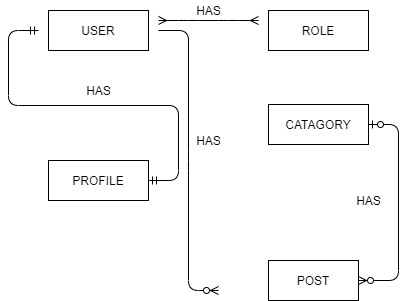

The diagram above was exported from draw.io. Its source (the exported page's mxGraphModel, read from the mxfile embedded in the PNG):
<mxGraphModel dx="548" dy="392" grid="1" gridSize="10" guides="1" tooltips="1" connect="1" arrows="1" fold="1" page="1" pageScale="1" pageWidth="827" pageHeight="1169" math="0" shadow="0">
  <root>
    <mxCell id="WIyWlLk6GJQsqaUBKTNV-0" />
    <mxCell id="WIyWlLk6GJQsqaUBKTNV-1" parent="WIyWlLk6GJQsqaUBKTNV-0" />
    <mxCell id="-KFMho9eGg1O2KKMgZjE-2" value="ROLE" style="whiteSpace=wrap;html=1;align=center;" vertex="1" parent="WIyWlLk6GJQsqaUBKTNV-1">
      <mxGeometry x="350" y="180" width="100" height="40" as="geometry" />
    </mxCell>
    <mxCell id="-KFMho9eGg1O2KKMgZjE-3" value="USER" style="whiteSpace=wrap;html=1;align=center;" vertex="1" parent="WIyWlLk6GJQsqaUBKTNV-1">
      <mxGeometry x="130" y="180" width="100" height="40" as="geometry" />
    </mxCell>
    <mxCell id="-KFMho9eGg1O2KKMgZjE-5" value="PROFILE" style="whiteSpace=wrap;html=1;align=center;" vertex="1" parent="WIyWlLk6GJQsqaUBKTNV-1">
      <mxGeometry x="130" y="330" width="100" height="40" as="geometry" />
    </mxCell>
    <mxCell id="-KFMho9eGg1O2KKMgZjE-6" value="CATAGORY" style="whiteSpace=wrap;html=1;align=center;" vertex="1" parent="WIyWlLk6GJQsqaUBKTNV-1">
      <mxGeometry x="350" y="274" width="100" height="40" as="geometry" />
    </mxCell>
    <mxCell id="-KFMho9eGg1O2KKMgZjE-8" value="POST" style="whiteSpace=wrap;html=1;align=center;" vertex="1" parent="WIyWlLk6GJQsqaUBKTNV-1">
      <mxGeometry x="350" y="430" width="90" height="40" as="geometry" />
    </mxCell>
    <mxCell id="-KFMho9eGg1O2KKMgZjE-15" value="HAS" style="text;html=1;align=center;verticalAlign=middle;resizable=0;points=[];autosize=1;" vertex="1" parent="WIyWlLk6GJQsqaUBKTNV-1">
      <mxGeometry x="270" y="300" width="40" height="20" as="geometry" />
    </mxCell>
    <mxCell id="-KFMho9eGg1O2KKMgZjE-19" value="" style="edgeStyle=entityRelationEdgeStyle;fontSize=12;html=1;endArrow=ERzeroToMany;startArrow=ERzeroToOne;exitX=1;exitY=0.5;exitDx=0;exitDy=0;" edge="1" parent="WIyWlLk6GJQsqaUBKTNV-1" source="-KFMho9eGg1O2KKMgZjE-6" target="-KFMho9eGg1O2KKMgZjE-8">
      <mxGeometry width="100" height="100" relative="1" as="geometry">
        <mxPoint x="230" y="330" as="sourcePoint" />
        <mxPoint x="330" y="230" as="targetPoint" />
      </mxGeometry>
    </mxCell>
    <mxCell id="-KFMho9eGg1O2KKMgZjE-21" value="HAS" style="text;html=1;align=center;verticalAlign=middle;resizable=0;points=[];autosize=1;" vertex="1" parent="WIyWlLk6GJQsqaUBKTNV-1">
      <mxGeometry x="430" y="360" width="40" height="20" as="geometry" />
    </mxCell>
    <mxCell id="-KFMho9eGg1O2KKMgZjE-26" value="HAS" style="text;html=1;align=center;verticalAlign=middle;resizable=0;points=[];autosize=1;" vertex="1" parent="WIyWlLk6GJQsqaUBKTNV-1">
      <mxGeometry x="270" y="170" width="40" height="20" as="geometry" />
    </mxCell>
    <mxCell id="-KFMho9eGg1O2KKMgZjE-29" value="" style="edgeStyle=entityRelationEdgeStyle;fontSize=12;html=1;endArrow=ERmandOne;startArrow=ERmandOne;" edge="1" parent="WIyWlLk6GJQsqaUBKTNV-1">
      <mxGeometry width="100" height="100" relative="1" as="geometry">
        <mxPoint x="230" y="350" as="sourcePoint" />
        <mxPoint x="120" y="200" as="targetPoint" />
      </mxGeometry>
    </mxCell>
    <mxCell id="-KFMho9eGg1O2KKMgZjE-30" value="HAS" style="text;html=1;align=center;verticalAlign=middle;resizable=0;points=[];autosize=1;" vertex="1" parent="WIyWlLk6GJQsqaUBKTNV-1">
      <mxGeometry x="160" y="250" width="40" height="20" as="geometry" />
    </mxCell>
    <mxCell id="-KFMho9eGg1O2KKMgZjE-33" value="" style="edgeStyle=entityRelationEdgeStyle;fontSize=12;html=1;endArrow=ERzeroToMany;endFill=1;" edge="1" parent="WIyWlLk6GJQsqaUBKTNV-1">
      <mxGeometry width="100" height="100" relative="1" as="geometry">
        <mxPoint x="240" y="200" as="sourcePoint" />
        <mxPoint x="300" y="460" as="targetPoint" />
      </mxGeometry>
    </mxCell>
    <mxCell id="-KFMho9eGg1O2KKMgZjE-34" value="" style="edgeStyle=entityRelationEdgeStyle;fontSize=12;html=1;endArrow=ERmany;startArrow=ERmany;" edge="1" parent="WIyWlLk6GJQsqaUBKTNV-1">
      <mxGeometry width="100" height="100" relative="1" as="geometry">
        <mxPoint x="240" y="190" as="sourcePoint" />
        <mxPoint x="340" y="190" as="targetPoint" />
      </mxGeometry>
    </mxCell>
  </root>
</mxGraphModel>